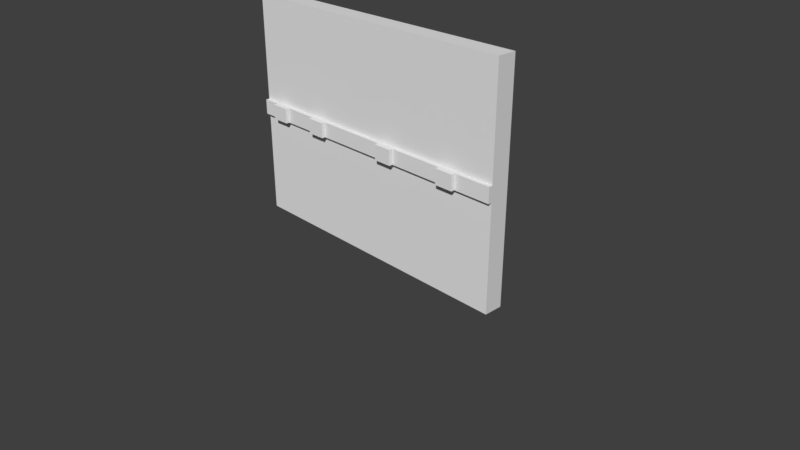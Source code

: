 # Source: WallWithOutLets.blend  (saved by Blender 2.78.0; exported with 4.5.12 LTS)
import bpy
from mathutils import Matrix  # noqa: F401  (used for matrix-valued properties, if any)

bpy.ops.wm.read_factory_settings(use_empty=True)
scene = bpy.context.scene
scene.name = 'Scene'

# ---- collections
col_collection_1 = bpy.data.collections.new('Collection 1'); scene.collection.children.link(col_collection_1)

# ---- world
world_world_001 = bpy.data.worlds.new('World.001'); scene.world = world_world_001
world_world_001.use_nodes = True; world_world_001.node_tree.nodes.clear()
_N = world_world_001.node_tree.nodes; _L = world_world_001.node_tree.links
n0 = _N.new('ShaderNodeOutputWorld'); n0.name = 'World Output'; n0.location = (300, 300)
n1 = _N.new('ShaderNodeBackground'); n1.name = 'Background'; n1.location = (10, 300)
n1.inputs[0].default_value = (0.05, 0.05, 0.05, 1.0)
_L.new(n1.outputs[0], n0.inputs[0])
n0.is_active_output = True
world_world_001.use_sun_shadow = False
world_world_001.sun_shadow_jitter_overblur = 0.0
world_world_001.cycles.sampling_method = 'MANUAL'

# ---- cameras
cam_camera = bpy.data.cameras.new('Camera')
cam_camera.clip_end = 100.0
cam_camera.lens = 35.0
cam_camera.sensor_width = 32.0
cam_camera.sensor_height = 18.0
cam_camera.ortho_scale = 7.314
cam_camera.dof.focus_distance = 0.0

# ---- meshes
me_plane = bpy.data.meshes.new('Plane')
me_plane.from_pydata([(-2.0, 0.0, 0.0), (2.0, 0.0, 0.0), (-2.0, 3.0, 0.0), (2.0, 3.0, 0.0), (-2.0, 3.0, -0.25), (-2.0, -1.093e-08, -0.25), (2.0, -1.093e-08, -0.25), (2.0, 3.0, -0.25), (-2.0, 1.6, 0.0), (2.0, 1.6, 0.0), (-2.0, 1.6, -0.25), (2.0, 1.6, -0.25), (-2.0, 1.4, 0.0), (-2.0, 1.4, -0.25), (2.0, 1.4, 0.0), (2.0, 1.4, -0.25), (2.0, 1.4, 0.05), (2.0, 1.6, 0.05), (-2.0, 1.6, 0.05), (-2.0, 1.4, 0.05), (0.0, 1.6, 0.05), (0.0, 1.4, 0.05), (-1.0, 1.6, 0.05), (-1.0, 1.4, 0.05), (1.0, 1.6, 0.05), (1.0, 1.4, 0.05), (-1.5, 1.6, 0.05), (-1.5, 1.4, 0.05), (0.5, 1.6, 0.05), (0.5, 1.4, 0.05), (-0.5, 1.6, 0.05), (-0.5, 1.4, 0.05), (1.5, 1.6, 0.05), (1.5, 1.4, 0.05), (-1.75, 1.6, 0.05), (-1.75, 1.4, 0.05), (-0.75, 1.6, 0.05), (-0.75, 1.4, 0.05), (0.25, 1.6, 0.05), (0.25, 1.4, 0.05), (1.25, 1.6, 0.05), (1.25, 1.4, 0.05), (-1.5, 1.4, 0.1), (-1.5, 1.6, 0.1), (-1.75, 1.6, 0.1), (-1.75, 1.4, 0.1), (-0.75, 1.6, 0.1), (-1.0, 1.6, 0.1), (-0.75, 1.4, 0.1), (-1.0, 1.4, 0.1), (0.5, 1.4, 0.1), (0.5, 1.6, 0.1), (0.25, 1.6, 0.1), (0.25, 1.4, 0.1), (1.5, 1.4, 0.1), (1.5, 1.6, 0.1), (1.25, 1.6, 0.1), (1.25, 1.4, 0.1)], [], [(8, 9, 3, 2), (10, 4, 7, 11), (9, 11, 7, 3), (12, 13, 5, 0), (3, 7, 4, 2), (0, 5, 6, 1), (2, 4, 10, 8), (14, 15, 11, 9), (13, 10, 11, 15), (14, 9, 17, 16), (0, 1, 14, 12), (5, 13, 15, 6), (1, 6, 15, 14), (8, 10, 13, 12), (33, 16, 17, 32), (12, 14, 16, 33, 41, 25, 29, 39, 21, 31, 37, 23, 27, 35, 19), (8, 12, 19, 18), (9, 8, 18, 34, 26, 22, 36, 30, 20, 38, 28, 24, 40, 32, 17), (31, 21, 20, 30), (27, 23, 22, 26), (29, 25, 24, 28), (29, 28, 51, 50), (34, 35, 45, 44), (37, 31, 30, 36), (40, 41, 57, 56), (19, 35, 34, 18), (23, 37, 48, 49), (21, 39, 38, 20), (25, 41, 40, 24), (45, 42, 43, 44), (26, 34, 44, 43), (35, 27, 42, 45), (27, 26, 43, 42), (49, 48, 46, 47), (37, 36, 46, 48), (22, 23, 49, 47), (36, 22, 47, 46), (53, 50, 51, 52), (39, 29, 50, 53), (38, 39, 53, 52), (28, 38, 52, 51), (57, 54, 55, 56), (32, 40, 56, 55), (33, 32, 55, 54), (41, 33, 54, 57)])
me_plane.use_remesh_preserve_volume = False
me_plane.use_remesh_preserve_attributes = False
me_plane.use_mirror_vertex_groups = False
me_plane.update()

# ---- objects
ob_wall = bpy.data.objects.new('Wall', me_plane)
ob_camera = bpy.data.objects.new('Camera', cam_camera)

# ---- transforms, parenting, visibility, modifiers, constraints
ob_wall.location = (0.0, 0.0, 0.0)
ob_wall.rotation_euler = (1.571, -0.0, 0.0)
ob_wall.lineart.crease_threshold = 0.0
ob_camera.location = (7.481, -6.508, 5.344)
ob_camera.rotation_euler = (1.109, 0.0, 0.8149)
ob_camera.lock_rotations_4d = False
ob_camera.empty_display_type = 'ARROWS'
ob_camera.color = (0.0, 0.0, 0.0, 0.0)
ob_camera.display_type = 'WIRE'
ob_camera.lineart.crease_threshold = 0.0

# ---- collection membership
col_collection_1.objects.link(ob_wall)
col_collection_1.objects.link(ob_camera)

# ---- scene / render settings (as saved in the file)
scene.camera = ob_camera
scene.frame_start = 1; scene.frame_end = 250; scene.frame_set(1)
scene.render.engine = 'CYCLES'
scene.render.resolution_percentage = 50
scene.render.dither_intensity = 0.0
scene.cycles.use_denoising = False
scene.cycles.samples = 4
scene.cycles.sampling_pattern = 'TABULATED_SOBOL'
scene.cycles.light_sampling_threshold = 0.0
scene.cycles.use_adaptive_sampling = False
scene.cycles.use_light_tree = False
scene.cycles.blur_glossy = 0.0
scene.cycles.sample_clamp_indirect = 3.0
scene.view_settings.view_transform = 'Standard'
bpy.context.view_layer.update()

# ---- added for rendering (the .blend has no usable light): sun
light_auto_sun = bpy.data.lights.new('AutoSun', 'SUN')
light_auto_sun.energy = 3.0
light_auto_sun.angle = 0.0523599
ob_auto_sun = bpy.data.objects.new('AutoSun', light_auto_sun)
scene.collection.objects.link(ob_auto_sun)
ob_auto_sun.rotation_euler = (0.872665, 0.174533, 0.523599)
bpy.context.view_layer.update()
